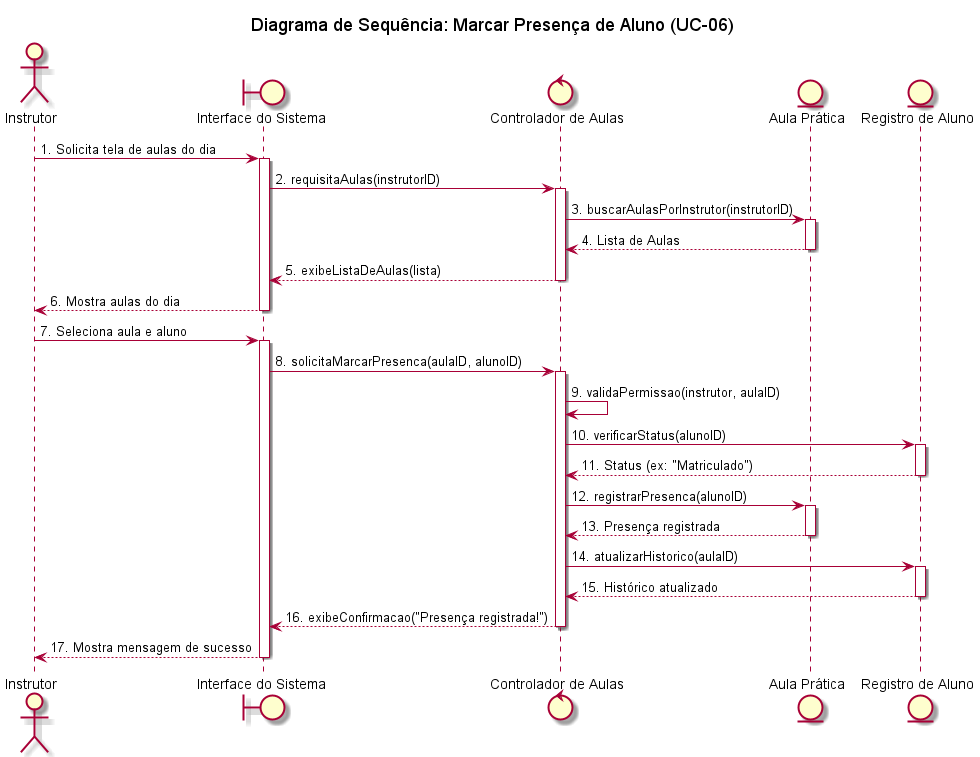

The diagram above was rendered by PlantUML. Its source (embedded in the PNG):
@startuml


title "Diagrama de Sequência: Marcar Presença de Aluno (UC-06)"


actor "Instrutor" as instrutor
boundary "Interface do Sistema" as ui
control "Controlador de Aulas" as controller
entity "Aula Prática" as aula
entity "Registro de Aluno" as aluno


instrutor -> ui : 1. Solicita tela de aulas do dia
activate ui
ui -> controller : 2. requisitaAulas(instrutorID)
activate controller

controller -> aula : 3. buscarAulasPorInstrutor(instrutorID)
activate aula
aula --> controller : 4. Lista de Aulas
deactivate aula
controller --> ui : 5. exibeListaDeAulas(lista)
deactivate controller

ui --> instrutor : 6. Mostra aulas do dia
deactivate ui

instrutor -> ui : 7. Seleciona aula e aluno
activate ui
ui -> controller : 8. solicitaMarcarPresenca(aulaID, alunoID)
activate controller


controller -> controller : 9. validaPermissao(instrutor, aulaID)
controller -> aluno : 10. verificarStatus(alunoID)
activate aluno
aluno --> controller : 11. Status (ex: "Matriculado")
deactivate aluno

controller -> aula : 12. registrarPresenca(alunoID)
activate aula
aula --> controller : 13. Presença registrada
deactivate aula

controller -> aluno : 14. atualizarHistorico(aulaID)
activate aluno
aluno --> controller : 15. Histórico atualizado
deactivate aluno

controller --> ui : 16. exibeConfirmacao("Presença registrada!")
deactivate controller
ui --> instrutor : 17. Mostra mensagem de sucesso
deactivate ui

@enduml